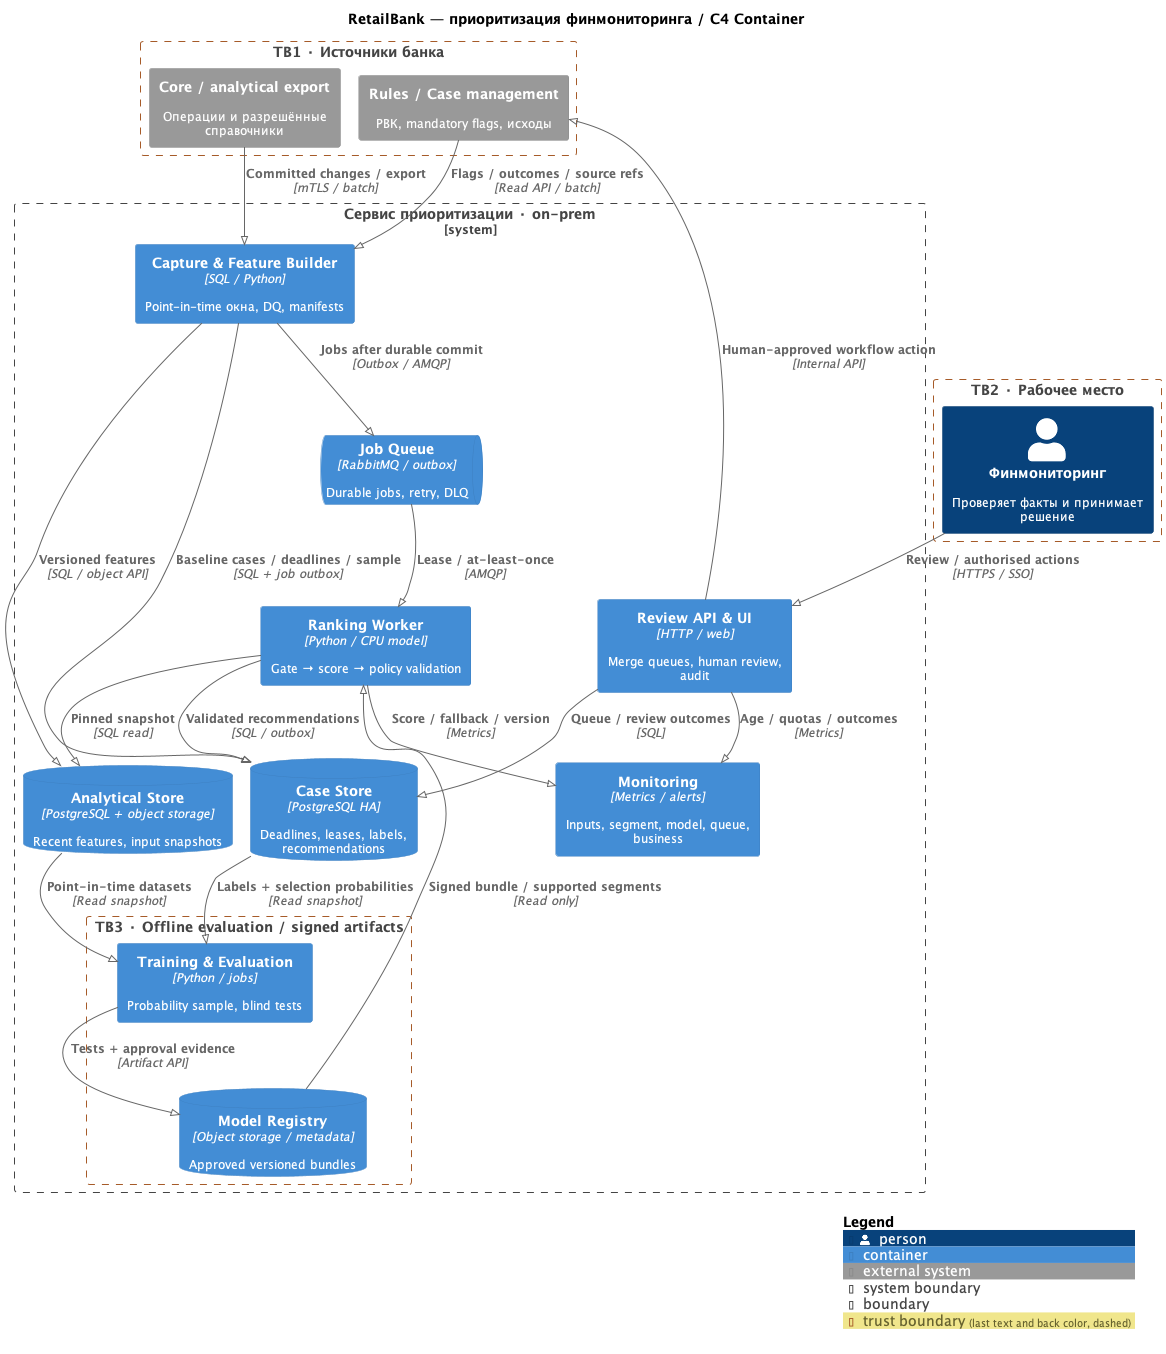

The diagram above was rendered by PlantUML. Its source (embedded in the PNG):
@startuml
!pragma layout smetana
!define RELATIVE_INCLUDE
!include ../../vendor/C4-PlantUML/C4_Container.puml
LAYOUT_TOP_DOWN()
skinparam defaultFontName SansSerif
skinparam defaultFontSize 12
skinparam wrapWidth 200
skinparam nodesep 35
skinparam ranksep 45
AddBoundaryTag("trust", $borderColor="#A65B29", $borderStyle=DashedLine())

title RetailBank — приоритизация финмониторинга / C4 Container
Boundary(sourcezone, "TB1 · Источники банка", $tags="trust") {
 System_Ext(core, "Core / analytical export", "Операции и разрешённые справочники")
 System_Ext(legacy, "Rules / Case management", "РВК, mandatory flags, исходы")
}
Boundary(humanzone, "TB2 · Рабочее место", $tags="trust") {
 Person(analyst, "Финмониторинг", "Проверяет факты и принимает решение")
}
System_Boundary(service, "Сервис приоритизации · on-prem") {
 Container(capture, "Capture & Feature Builder", "SQL / Python", "Point-in-time окна, DQ, manifests")
 ContainerDb(features, "Analytical Store", "PostgreSQL + object storage", "Recent features, input snapshots")
 ContainerQueue(jobs, "Job Queue", "RabbitMQ / outbox", "Durable jobs, retry, DLQ")
 Container(worker, "Ranking Worker", "Python / CPU model", "Gate → score → policy validation")
 Container(review, "Review API & UI", "HTTP / web", "Merge queues, human review, audit")
 ContainerDb(cases, "Case Store", "PostgreSQL HA", "Deadlines, leases, labels, recommendations")
 Boundary(artifacts, "TB3 · Offline evaluation / signed artifacts", $tags="trust") {
  Container(train, "Training & Evaluation", "Python / jobs", "Probability sample, blind tests")
  ContainerDb(registry, "Model Registry", "Object storage / metadata", "Approved versioned bundles")
 }
 Container(mon, "Monitoring", "Metrics / alerts", "Inputs, segment, model, queue, business")
}
Rel(core,capture,"Committed changes / export","mTLS / batch")
Rel(legacy,capture,"Flags / outcomes / source refs","Read API / batch")
Rel(capture,features,"Versioned features","SQL / object API")
Rel(capture,cases,"Baseline cases / deadlines / sample","SQL + job outbox")
Rel(capture,jobs,"Jobs after durable commit","Outbox / AMQP")
Rel(jobs,worker,"Lease / at-least-once","AMQP")
Rel(worker,features,"Pinned snapshot","SQL read")
Rel(worker,cases,"Validated recommendations","SQL / outbox")
Rel(review,cases,"Queue / review outcomes","SQL")
Rel(analyst,review,"Review / authorised actions","HTTPS / SSO")
Rel(review,legacy,"Human-approved workflow action","Internal API")
Rel(cases,train,"Labels + selection probabilities","Read snapshot")
Rel(features,train,"Point-in-time datasets","Read snapshot")
Rel(train,registry,"Tests + approval evidence","Artifact API")
Rel(registry,worker,"Signed bundle / supported segments","Read only")
Rel(worker,mon,"Score / fallback / version","Metrics")
Rel(review,mon,"Age / quotas / outcomes","Metrics")
SHOW_LEGEND()
@enduml